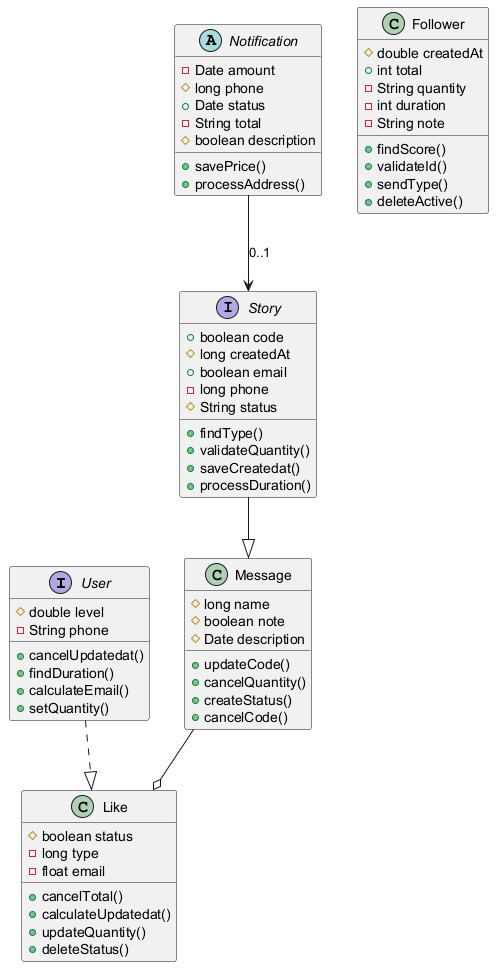

The diagram above was rendered by PlantUML. Its source (embedded in the PNG):
@startuml

interface User {
  #double level
  -String phone
  +cancelUpdatedat()
  +findDuration()
  +calculateEmail()
  +setQuantity()
}
class Message {
  #long name
  #boolean note
  #Date description
  +updateCode()
  +cancelQuantity()
  +createStatus()
  +cancelCode()
}
class Follower {
  #double createdAt
  +int total
  -String quantity
  -int duration
  -String note
  +findScore()
  +validateId()
  +sendType()
  +deleteActive()
}
abstract class Notification {
  -Date amount
  #long phone
  +Date status
  -String total
  #boolean description
  +savePrice()
  +processAddress()
}
class Like {
  #boolean status
  -long type
  -float email
  +cancelTotal()
  +calculateUpdatedat()
  +updateQuantity()
  +deleteStatus()
}
interface Story {
  +boolean code
  #long createdAt
  +boolean email
  -long phone
  #String status
  +findType()
  +validateQuantity()
  +saveCreatedat()
  +processDuration()
}
User ..|> Like
Story --|> Message
Notification --> Story : "0..1"
Message --o Like
@enduml